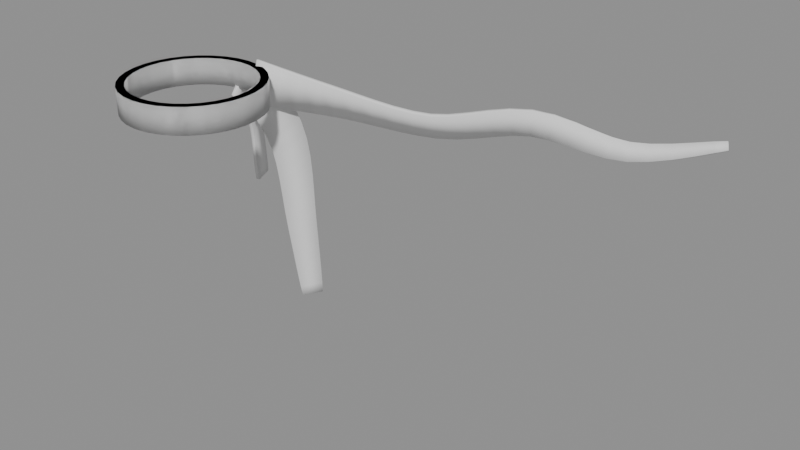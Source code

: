 # Source: trail_scarf.blend  (saved by Blender 5.2.45; exported with 4.5.12 LTS)
import bpy
from mathutils import Matrix  # noqa: F401  (used for matrix-valued properties, if any)

bpy.ops.wm.read_factory_settings(use_empty=True)
scene = bpy.context.scene
scene.name = 'Scene'

# ---- collections
col_coll_scarf_streaming = bpy.data.collections.new('Coll_Scarf_Streaming'); scene.collection.children.link(col_coll_scarf_streaming)
col_coll_scarf_hanging = bpy.data.collections.new('Coll_Scarf_Hanging'); scene.collection.children.link(col_coll_scarf_hanging)

# ---- materials (node trees are filled in below, after node groups)
mat_mat_fabric_sail_orange = bpy.data.materials.new('Mat_Fabric_Sail_Orange')

# ---- material node trees

# ---- meshes
me_mesh_scarf_streaming_loop = bpy.data.meshes.new('Mesh_Scarf_Streaming_Loop')
me_mesh_scarf_streaming_loop.from_pydata([(0.26, -0.245, -0.05), (0.23, -0.245, -0.05), (0.255, -0.1943, -0.05), (0.2256, -0.2001, -0.05), (0.2402, -0.1455, -0.05), (0.2125, -0.157, -0.05), (0.2162, -0.1006, -0.05), (0.1912, -0.1172, -0.05), (0.1838, -0.06115, -0.05), (0.1626, -0.08237, -0.05), (0.1444, -0.02882, -0.05), (0.1278, -0.05376, -0.05), (0.0995, -0.004791, -0.05), (0.08802, -0.03251, -0.05), (0.05072, 0.01, -0.05), (0.04487, -0.01942, -0.05), (1.5e-17, 0.015, -0.05), (1.5e-17, -0.015, -0.05), (-0.05072, 0.01, -0.05), (-0.04487, -0.01942, -0.05), (-0.0995, -0.004791, -0.05), (-0.08802, -0.03251, -0.05), (-0.1444, -0.02882, -0.05), (-0.1278, -0.05376, -0.05), (-0.1838, -0.06115, -0.05), (-0.1626, -0.08237, -0.05), (-0.2162, -0.1006, -0.05), (-0.1912, -0.1172, -0.05), (-0.2402, -0.1455, -0.05), (-0.2125, -0.157, -0.05), (-0.255, -0.1943, -0.05), (-0.2256, -0.2001, -0.05), (-0.26, -0.245, -0.05), (-0.23, -0.245, -0.05), (-0.255, -0.2957, -0.05), (-0.2256, -0.2899, -0.05), (-0.2402, -0.3445, -0.05), (-0.2125, -0.333, -0.05), (-0.2162, -0.3894, -0.05), (-0.1912, -0.3728, -0.05), (-0.1838, -0.4288, -0.05), (-0.1626, -0.4076, -0.05), (-0.1444, -0.4612, -0.05), (-0.1278, -0.4362, -0.05), (-0.0995, -0.4852, -0.05), (-0.08802, -0.4575, -0.05), (-0.05072, -0.5, -0.05), (-0.04487, -0.4706, -0.05), (-4.501e-17, -0.505, -0.05), (-4.501e-17, -0.475, -0.05), (0.05072, -0.5, -0.05), (0.04487, -0.4706, -0.05), (0.0995, -0.4852, -0.05), (0.08802, -0.4575, -0.05), (0.1444, -0.4612, -0.05), (0.1278, -0.4362, -0.05), (0.1838, -0.4288, -0.05), (0.1626, -0.4076, -0.05), (0.2162, -0.3894, -0.05), (0.1912, -0.3728, -0.05), (0.2402, -0.3445, -0.05), (0.2125, -0.333, -0.05), (0.255, -0.2957, -0.05), (0.2256, -0.2899, -0.05), (0.26, -0.245, 0.05), (0.23, -0.245, 0.05), (0.255, -0.1943, 0.05), (0.2256, -0.2001, 0.05), (0.2402, -0.1455, 0.05), (0.2125, -0.157, 0.05), (0.2162, -0.1006, 0.05), (0.1912, -0.1172, 0.05), (0.1838, -0.06115, 0.05), (0.1626, -0.08237, 0.05), (0.1444, -0.02882, 0.05), (0.1278, -0.05376, 0.05), (0.0995, -0.004791, 0.05), (0.08802, -0.03251, 0.05), (0.05072, 0.01, 0.05), (0.04487, -0.01942, 0.05), (1.5e-17, 0.015, 0.05), (1.5e-17, -0.015, 0.05), (-0.05072, 0.01, 0.05), (-0.04487, -0.01942, 0.05), (-0.0995, -0.004791, 0.05), (-0.08802, -0.03251, 0.05), (-0.1444, -0.02882, 0.05), (-0.1278, -0.05376, 0.05), (-0.1838, -0.06115, 0.05), (-0.1626, -0.08237, 0.05), (-0.2162, -0.1006, 0.05), (-0.1912, -0.1172, 0.05), (-0.2402, -0.1455, 0.05), (-0.2125, -0.157, 0.05), (-0.255, -0.1943, 0.05), (-0.2256, -0.2001, 0.05), (-0.26, -0.245, 0.05), (-0.23, -0.245, 0.05), (-0.255, -0.2957, 0.05), (-0.2256, -0.2899, 0.05), (-0.2402, -0.3445, 0.05), (-0.2125, -0.333, 0.05), (-0.2162, -0.3894, 0.05), (-0.1912, -0.3728, 0.05), (-0.1838, -0.4288, 0.05), (-0.1626, -0.4076, 0.05), (-0.1444, -0.4612, 0.05), (-0.1278, -0.4362, 0.05), (-0.0995, -0.4852, 0.05), (-0.08802, -0.4575, 0.05), (-0.05072, -0.5, 0.05), (-0.04487, -0.4706, 0.05), (-4.501e-17, -0.505, 0.05), (-4.501e-17, -0.475, 0.05), (0.05072, -0.5, 0.05), (0.04487, -0.4706, 0.05), (0.0995, -0.4852, 0.05), (0.08802, -0.4575, 0.05), (0.1444, -0.4612, 0.05), (0.1278, -0.4362, 0.05), (0.1838, -0.4288, 0.05), (0.1626, -0.4076, 0.05), (0.2162, -0.3894, 0.05), (0.1912, -0.3728, 0.05), (0.2402, -0.3445, 0.05), (0.2125, -0.333, 0.05), (0.255, -0.2957, 0.05), (0.2256, -0.2899, 0.05)], [], [(0, 2, 66, 64), (1, 65, 67, 3), (2, 4, 68, 66), (3, 67, 69, 5), (4, 6, 70, 68), (5, 69, 71, 7), (6, 8, 72, 70), (7, 71, 73, 9), (8, 10, 74, 72), (9, 73, 75, 11), (10, 12, 76, 74), (11, 75, 77, 13), (12, 14, 78, 76), (13, 77, 79, 15), (14, 16, 80, 78), (15, 79, 81, 17), (16, 18, 82, 80), (17, 81, 83, 19), (18, 20, 84, 82), (19, 83, 85, 21), (20, 22, 86, 84), (21, 85, 87, 23), (22, 24, 88, 86), (23, 87, 89, 25), (24, 26, 90, 88), (25, 89, 91, 27), (26, 28, 92, 90), (27, 91, 93, 29), (28, 30, 94, 92), (29, 93, 95, 31), (30, 32, 96, 94), (31, 95, 97, 33), (32, 34, 98, 96), (33, 97, 99, 35), (34, 36, 100, 98), (35, 99, 101, 37), (36, 38, 102, 100), (37, 101, 103, 39), (38, 40, 104, 102), (39, 103, 105, 41), (40, 42, 106, 104), (41, 105, 107, 43), (42, 44, 108, 106), (43, 107, 109, 45), (44, 46, 110, 108), (45, 109, 111, 47), (46, 48, 112, 110), (47, 111, 113, 49), (48, 50, 114, 112), (49, 113, 115, 51), (50, 52, 116, 114), (51, 115, 117, 53), (52, 54, 118, 116), (53, 117, 119, 55), (54, 56, 120, 118), (55, 119, 121, 57), (56, 58, 122, 120), (57, 121, 123, 59), (58, 60, 124, 122), (59, 123, 125, 61), (60, 62, 126, 124), (61, 125, 127, 63), (62, 0, 64, 126), (63, 127, 65, 1), (0, 1, 3, 2), (2, 3, 5, 4), (4, 5, 7, 6), (6, 7, 9, 8), (8, 9, 11, 10), (10, 11, 13, 12), (12, 13, 15, 14), (14, 15, 17, 16), (16, 17, 19, 18), (18, 19, 21, 20), (20, 21, 23, 22), (22, 23, 25, 24), (24, 25, 27, 26), (26, 27, 29, 28), (28, 29, 31, 30), (30, 31, 33, 32), (32, 33, 35, 34), (34, 35, 37, 36), (36, 37, 39, 38), (38, 39, 41, 40), (40, 41, 43, 42), (42, 43, 45, 44), (44, 45, 47, 46), (46, 47, 49, 48), (48, 49, 51, 50), (50, 51, 53, 52), (52, 53, 55, 54), (54, 55, 57, 56), (56, 57, 59, 58), (58, 59, 61, 60), (60, 61, 63, 62), (62, 63, 1, 0), (64, 66, 67, 65), (66, 68, 69, 67), (68, 70, 71, 69), (70, 72, 73, 71), (72, 74, 75, 73), (74, 76, 77, 75), (76, 78, 79, 77), (78, 80, 81, 79), (80, 82, 83, 81), (82, 84, 85, 83), (84, 86, 87, 85), (86, 88, 89, 87), (88, 90, 91, 89), (90, 92, 93, 91), (92, 94, 95, 93), (94, 96, 97, 95), (96, 98, 99, 97), (98, 100, 101, 99), (100, 102, 103, 101), (102, 104, 105, 103), (104, 106, 107, 105), (106, 108, 109, 107), (108, 110, 111, 109), (110, 112, 113, 111), (112, 114, 115, 113), (114, 116, 117, 115), (116, 118, 119, 117), (118, 120, 121, 119), (120, 122, 123, 121), (122, 124, 125, 123), (124, 126, 127, 125), (126, 64, 65, 127)])
me_mesh_scarf_streaming_loop.polygons.foreach_set('use_smooth', [True] * 128)
me_mesh_scarf_streaming_loop.materials.append(mat_mat_fabric_sail_orange)
me_mesh_scarf_streaming_loop.update()
me_mesh_scarf_streaming_tail = bpy.data.meshes.new('Mesh_Scarf_Streaming_Tail')
me_mesh_scarf_streaming_tail.from_pydata([(0.06716, -0.007424, 0.0735), (0.06277, 0.005851, 0.07282), (0.03998, -0.02416, -0.09351), (0.03009, -0.01427, -0.09282), (0.1051, 0.004645, 0.0632), (0.1004, 0.01782, 0.06417), (0.0676, 0.004068, -0.1011), (0.05842, 0.01443, -0.09895), (0.1551, 0.02537, 0.04813), (0.1502, 0.03825, 0.05073), (0.1088, 0.04025, -0.1105), (0.1005, 0.05102, -0.1071), (0.2122, 0.05149, 0.03034), (0.2076, 0.06408, 0.03437), (0.1597, 0.08093, -0.1209), (0.1523, 0.09183, -0.1162), (0.2721, 0.07998, 0.01169), (0.2679, 0.09224, 0.01696), (0.2163, 0.1224, -0.1313), (0.2097, 0.1333, -0.1255), (0.3314, 0.1083, -0.006104), (0.3276, 0.1202, 0.0001671), (0.2734, 0.1603, -0.1404), (0.2676, 0.1712, -0.1337), (0.3917, 0.1376, -0.02459), (0.3881, 0.1491, -0.01758), (0.3313, 0.1952, -0.1504), (0.3264, 0.2061, -0.1431), (0.4542, 0.1691, -0.04408), (0.4507, 0.1803, -0.03654), (0.3947, 0.2303, -0.1631), (0.3904, 0.2411, -0.1553), (0.5168, 0.2011, -0.06141), (0.5131, 0.212, -0.05354), (0.4629, 0.2648, -0.1758), (0.4589, 0.2757, -0.1678), (0.5781, 0.2323, -0.07386), (0.5739, 0.243, -0.06592), (0.5345, 0.2977, -0.1854), (0.5305, 0.3086, -0.1775), (0.6359, 0.2613, -0.07901), (0.6308, 0.2718, -0.07134), (0.6088, 0.328, -0.1887), (0.6045, 0.3389, -0.181), (0.6925, 0.2881, -0.07365), (0.6865, 0.2987, -0.06672), (0.6845, 0.3535, -0.1806), (0.6799, 0.3647, -0.1734), (0.7532, 0.3147, -0.05936), (0.7469, 0.3257, -0.0534), (0.7577, 0.3738, -0.1636), (0.753, 0.3854, -0.1572), (0.8184, 0.3424, -0.04154), (0.8123, 0.3539, -0.03659), (0.8262, 0.3907, -0.1444), (0.8218, 0.4029, -0.139), (0.8871, 0.3721, -0.02649), (0.8811, 0.3841, -0.02262), (0.8895, 0.4063, -0.1287), (0.8854, 0.419, -0.1246), (0.9575, 0.4054, -0.02147), (0.9514, 0.4177, -0.01883), (0.9476, 0.4219, -0.1211), (0.9436, 0.4351, -0.1186), (1.025, 0.4416, -0.03197), (1.018, 0.4539, -0.03073), (1.005, 0.4404, -0.1249), (1.0, 0.4536, -0.1241), (1.086, 0.4773, -0.05276), (1.079, 0.4893, -0.053), (1.065, 0.4632, -0.1374), (1.059, 0.4761, -0.1382), (1.142, 0.5104, -0.07616), (1.135, 0.5222, -0.07794), (1.127, 0.4893, -0.1535), (1.121, 0.5018, -0.1558), (1.196, 0.5399, -0.09572), (1.189, 0.5515, -0.0991), (1.191, 0.5166, -0.1665), (1.186, 0.5289, -0.1702), (1.249, 0.5652, -0.1059), (1.243, 0.577, -0.1108), (1.256, 0.5427, -0.1692), (1.252, 0.5551, -0.1741), (1.309, 0.589, -0.1039), (1.305, 0.6011, -0.1099), (1.324, 0.5671, -0.1578), (1.321, 0.5794, -0.1637), (1.377, 0.6124, -0.09292), (1.374, 0.6244, -0.09971), (1.395, 0.5909, -0.1378), (1.393, 0.603, -0.1444), (1.444, 0.6333, -0.0776), (1.442, 0.6451, -0.08491), (1.461, 0.6131, -0.1145), (1.46, 0.625, -0.1217), (1.503, 0.6501, -0.06296), (1.501, 0.6617, -0.07059), (1.517, 0.6323, -0.09296), (1.516, 0.644, -0.1005), (1.545, 0.6614, -0.05427), (1.544, 0.673, -0.06203), (1.556, 0.647, -0.07798), (1.555, 0.6586, -0.08571)], [], [(0, 2, 6, 4), (1, 5, 7, 3), (4, 6, 10, 8), (5, 9, 11, 7), (8, 10, 14, 12), (9, 13, 15, 11), (12, 14, 18, 16), (13, 17, 19, 15), (16, 18, 22, 20), (17, 21, 23, 19), (20, 22, 26, 24), (21, 25, 27, 23), (24, 26, 30, 28), (25, 29, 31, 27), (28, 30, 34, 32), (29, 33, 35, 31), (32, 34, 38, 36), (33, 37, 39, 35), (36, 38, 42, 40), (37, 41, 43, 39), (40, 42, 46, 44), (41, 45, 47, 43), (44, 46, 50, 48), (45, 49, 51, 47), (48, 50, 54, 52), (49, 53, 55, 51), (52, 54, 58, 56), (53, 57, 59, 55), (56, 58, 62, 60), (57, 61, 63, 59), (60, 62, 66, 64), (61, 65, 67, 63), (64, 66, 70, 68), (65, 69, 71, 67), (68, 70, 74, 72), (69, 73, 75, 71), (72, 74, 78, 76), (73, 77, 79, 75), (76, 78, 82, 80), (77, 81, 83, 79), (80, 82, 86, 84), (81, 85, 87, 83), (84, 86, 90, 88), (85, 89, 91, 87), (88, 90, 94, 92), (89, 93, 95, 91), (92, 94, 98, 96), (93, 97, 99, 95), (96, 98, 102, 100), (97, 101, 103, 99), (0, 1, 3, 2), (100, 102, 103, 101), (0, 4, 5, 1), (4, 8, 9, 5), (8, 12, 13, 9), (12, 16, 17, 13), (16, 20, 21, 17), (20, 24, 25, 21), (24, 28, 29, 25), (28, 32, 33, 29), (32, 36, 37, 33), (36, 40, 41, 37), (40, 44, 45, 41), (44, 48, 49, 45), (48, 52, 53, 49), (52, 56, 57, 53), (56, 60, 61, 57), (60, 64, 65, 61), (64, 68, 69, 65), (68, 72, 73, 69), (72, 76, 77, 73), (76, 80, 81, 77), (80, 84, 85, 81), (84, 88, 89, 85), (88, 92, 93, 89), (92, 96, 97, 93), (96, 100, 101, 97), (2, 3, 7, 6), (6, 7, 11, 10), (10, 11, 15, 14), (14, 15, 19, 18), (18, 19, 23, 22), (22, 23, 27, 26), (26, 27, 31, 30), (30, 31, 35, 34), (34, 35, 39, 38), (38, 39, 43, 42), (42, 43, 47, 46), (46, 47, 51, 50), (50, 51, 55, 54), (54, 55, 59, 58), (58, 59, 63, 62), (62, 63, 67, 66), (66, 67, 71, 70), (70, 71, 75, 74), (74, 75, 79, 78), (78, 79, 83, 82), (82, 83, 87, 86), (86, 87, 91, 90), (90, 91, 95, 94), (94, 95, 99, 98), (98, 99, 103, 102)])
me_mesh_scarf_streaming_tail.polygons.foreach_set('use_smooth', [True] * 102)
me_mesh_scarf_streaming_tail.materials.append(mat_mat_fabric_sail_orange)
me_mesh_scarf_streaming_tail.update()
me_mesh_scarf_hanging_loop = bpy.data.meshes.new('Mesh_Scarf_Hanging_Loop')
me_mesh_scarf_hanging_loop.from_pydata([(0.26, -0.245, -0.05), (0.23, -0.245, -0.05), (0.255, -0.1943, -0.05), (0.2256, -0.2001, -0.05), (0.2402, -0.1455, -0.05), (0.2125, -0.157, -0.05), (0.2162, -0.1006, -0.05), (0.1912, -0.1172, -0.05), (0.1838, -0.06115, -0.05), (0.1626, -0.08237, -0.05), (0.1444, -0.02882, -0.05), (0.1278, -0.05376, -0.05), (0.0995, -0.004791, -0.05), (0.08802, -0.03251, -0.05), (0.05072, 0.01, -0.05), (0.04487, -0.01942, -0.05), (1.5e-17, 0.015, -0.05), (1.5e-17, -0.015, -0.05), (-0.05072, 0.01, -0.05), (-0.04487, -0.01942, -0.05), (-0.0995, -0.004791, -0.05), (-0.08802, -0.03251, -0.05), (-0.1444, -0.02882, -0.05), (-0.1278, -0.05376, -0.05), (-0.1838, -0.06115, -0.05), (-0.1626, -0.08237, -0.05), (-0.2162, -0.1006, -0.05), (-0.1912, -0.1172, -0.05), (-0.2402, -0.1455, -0.05), (-0.2125, -0.157, -0.05), (-0.255, -0.1943, -0.05), (-0.2256, -0.2001, -0.05), (-0.26, -0.245, -0.05), (-0.23, -0.245, -0.05), (-0.255, -0.2957, -0.05), (-0.2256, -0.2899, -0.05), (-0.2402, -0.3445, -0.05), (-0.2125, -0.333, -0.05), (-0.2162, -0.3894, -0.05), (-0.1912, -0.3728, -0.05), (-0.1838, -0.4288, -0.05), (-0.1626, -0.4076, -0.05), (-0.1444, -0.4612, -0.05), (-0.1278, -0.4362, -0.05), (-0.0995, -0.4852, -0.05), (-0.08802, -0.4575, -0.05), (-0.05072, -0.5, -0.05), (-0.04487, -0.4706, -0.05), (-4.501e-17, -0.505, -0.05), (-4.501e-17, -0.475, -0.05), (0.05072, -0.5, -0.05), (0.04487, -0.4706, -0.05), (0.0995, -0.4852, -0.05), (0.08802, -0.4575, -0.05), (0.1444, -0.4612, -0.05), (0.1278, -0.4362, -0.05), (0.1838, -0.4288, -0.05), (0.1626, -0.4076, -0.05), (0.2162, -0.3894, -0.05), (0.1912, -0.3728, -0.05), (0.2402, -0.3445, -0.05), (0.2125, -0.333, -0.05), (0.255, -0.2957, -0.05), (0.2256, -0.2899, -0.05), (0.26, -0.245, 0.05), (0.23, -0.245, 0.05), (0.255, -0.1943, 0.05), (0.2256, -0.2001, 0.05), (0.2402, -0.1455, 0.05), (0.2125, -0.157, 0.05), (0.2162, -0.1006, 0.05), (0.1912, -0.1172, 0.05), (0.1838, -0.06115, 0.05), (0.1626, -0.08237, 0.05), (0.1444, -0.02882, 0.05), (0.1278, -0.05376, 0.05), (0.0995, -0.004791, 0.05), (0.08802, -0.03251, 0.05), (0.05072, 0.01, 0.05), (0.04487, -0.01942, 0.05), (1.5e-17, 0.015, 0.05), (1.5e-17, -0.015, 0.05), (-0.05072, 0.01, 0.05), (-0.04487, -0.01942, 0.05), (-0.0995, -0.004791, 0.05), (-0.08802, -0.03251, 0.05), (-0.1444, -0.02882, 0.05), (-0.1278, -0.05376, 0.05), (-0.1838, -0.06115, 0.05), (-0.1626, -0.08237, 0.05), (-0.2162, -0.1006, 0.05), (-0.1912, -0.1172, 0.05), (-0.2402, -0.1455, 0.05), (-0.2125, -0.157, 0.05), (-0.255, -0.1943, 0.05), (-0.2256, -0.2001, 0.05), (-0.26, -0.245, 0.05), (-0.23, -0.245, 0.05), (-0.255, -0.2957, 0.05), (-0.2256, -0.2899, 0.05), (-0.2402, -0.3445, 0.05), (-0.2125, -0.333, 0.05), (-0.2162, -0.3894, 0.05), (-0.1912, -0.3728, 0.05), (-0.1838, -0.4288, 0.05), (-0.1626, -0.4076, 0.05), (-0.1444, -0.4612, 0.05), (-0.1278, -0.4362, 0.05), (-0.0995, -0.4852, 0.05), (-0.08802, -0.4575, 0.05), (-0.05072, -0.5, 0.05), (-0.04487, -0.4706, 0.05), (-4.501e-17, -0.505, 0.05), (-4.501e-17, -0.475, 0.05), (0.05072, -0.5, 0.05), (0.04487, -0.4706, 0.05), (0.0995, -0.4852, 0.05), (0.08802, -0.4575, 0.05), (0.1444, -0.4612, 0.05), (0.1278, -0.4362, 0.05), (0.1838, -0.4288, 0.05), (0.1626, -0.4076, 0.05), (0.2162, -0.3894, 0.05), (0.1912, -0.3728, 0.05), (0.2402, -0.3445, 0.05), (0.2125, -0.333, 0.05), (0.255, -0.2957, 0.05), (0.2256, -0.2899, 0.05)], [], [(0, 2, 66, 64), (1, 65, 67, 3), (2, 4, 68, 66), (3, 67, 69, 5), (4, 6, 70, 68), (5, 69, 71, 7), (6, 8, 72, 70), (7, 71, 73, 9), (8, 10, 74, 72), (9, 73, 75, 11), (10, 12, 76, 74), (11, 75, 77, 13), (12, 14, 78, 76), (13, 77, 79, 15), (14, 16, 80, 78), (15, 79, 81, 17), (16, 18, 82, 80), (17, 81, 83, 19), (18, 20, 84, 82), (19, 83, 85, 21), (20, 22, 86, 84), (21, 85, 87, 23), (22, 24, 88, 86), (23, 87, 89, 25), (24, 26, 90, 88), (25, 89, 91, 27), (26, 28, 92, 90), (27, 91, 93, 29), (28, 30, 94, 92), (29, 93, 95, 31), (30, 32, 96, 94), (31, 95, 97, 33), (32, 34, 98, 96), (33, 97, 99, 35), (34, 36, 100, 98), (35, 99, 101, 37), (36, 38, 102, 100), (37, 101, 103, 39), (38, 40, 104, 102), (39, 103, 105, 41), (40, 42, 106, 104), (41, 105, 107, 43), (42, 44, 108, 106), (43, 107, 109, 45), (44, 46, 110, 108), (45, 109, 111, 47), (46, 48, 112, 110), (47, 111, 113, 49), (48, 50, 114, 112), (49, 113, 115, 51), (50, 52, 116, 114), (51, 115, 117, 53), (52, 54, 118, 116), (53, 117, 119, 55), (54, 56, 120, 118), (55, 119, 121, 57), (56, 58, 122, 120), (57, 121, 123, 59), (58, 60, 124, 122), (59, 123, 125, 61), (60, 62, 126, 124), (61, 125, 127, 63), (62, 0, 64, 126), (63, 127, 65, 1), (0, 1, 3, 2), (2, 3, 5, 4), (4, 5, 7, 6), (6, 7, 9, 8), (8, 9, 11, 10), (10, 11, 13, 12), (12, 13, 15, 14), (14, 15, 17, 16), (16, 17, 19, 18), (18, 19, 21, 20), (20, 21, 23, 22), (22, 23, 25, 24), (24, 25, 27, 26), (26, 27, 29, 28), (28, 29, 31, 30), (30, 31, 33, 32), (32, 33, 35, 34), (34, 35, 37, 36), (36, 37, 39, 38), (38, 39, 41, 40), (40, 41, 43, 42), (42, 43, 45, 44), (44, 45, 47, 46), (46, 47, 49, 48), (48, 49, 51, 50), (50, 51, 53, 52), (52, 53, 55, 54), (54, 55, 57, 56), (56, 57, 59, 58), (58, 59, 61, 60), (60, 61, 63, 62), (62, 63, 1, 0), (64, 66, 67, 65), (66, 68, 69, 67), (68, 70, 71, 69), (70, 72, 73, 71), (72, 74, 75, 73), (74, 76, 77, 75), (76, 78, 79, 77), (78, 80, 81, 79), (80, 82, 83, 81), (82, 84, 85, 83), (84, 86, 87, 85), (86, 88, 89, 87), (88, 90, 91, 89), (90, 92, 93, 91), (92, 94, 95, 93), (94, 96, 97, 95), (96, 98, 99, 97), (98, 100, 101, 99), (100, 102, 103, 101), (102, 104, 105, 103), (104, 106, 107, 105), (106, 108, 109, 107), (108, 110, 111, 109), (110, 112, 113, 111), (112, 114, 115, 113), (114, 116, 117, 115), (116, 118, 119, 117), (118, 120, 121, 119), (120, 122, 123, 121), (122, 124, 125, 123), (124, 126, 127, 125), (126, 64, 65, 127)])
me_mesh_scarf_hanging_loop.polygons.foreach_set('use_smooth', [True] * 128)
me_mesh_scarf_hanging_loop.materials.append(mat_mat_fabric_sail_orange)
me_mesh_scarf_hanging_loop.update()
me_mesh_scarf_hanging_taillong = bpy.data.meshes.new('Mesh_Scarf_Hanging_TailLong')
me_mesh_scarf_hanging_taillong.from_pydata([(0.09092, 0.05992, 0.01358), (0.07821, 0.06562, 0.01219), (0.04204, -0.06501, -0.05354), (0.02884, -0.06053, -0.05223), (0.09978, 0.07187, -0.01874), (0.08724, 0.07806, -0.0195), (0.04447, -0.04811, -0.08639), (0.03154, -0.04294, -0.08497), (0.1108, 0.09067, -0.06488), (0.09847, 0.09726, -0.065), (0.04982, -0.02458, -0.1302), (0.0372, -0.01871, -0.1287), (0.1227, 0.1129, -0.1221), (0.1106, 0.12, -0.1219), (0.05655, 0.0007866, -0.1804), (0.04424, 0.007294, -0.1789), (0.1339, 0.1343, -0.1864), (0.122, 0.1418, -0.1862), (0.06334, 0.02418, -0.2336), (0.05135, 0.03126, -0.2322), (0.1432, 0.1499, -0.2542), (0.1317, 0.1579, -0.2542), (0.0684, 0.04226, -0.2865), (0.05677, 0.04994, -0.2851), (0.1505, 0.1573, -0.3248), (0.1395, 0.1659, -0.3252), (0.07112, 0.05545, -0.3444), (0.06001, 0.06388, -0.3432), (0.1566, 0.1594, -0.399), (0.1462, 0.1688, -0.3996), (0.07272, 0.06631, -0.4116), (0.06228, 0.07558, -0.4106), (0.1611, 0.1592, -0.4743), (0.1513, 0.1692, -0.4745), (0.07464, 0.07499, -0.4834), (0.06486, 0.08499, -0.483), (0.1619, 0.1619, -0.5475), (0.152, 0.1717, -0.547), (0.08066, 0.07982, -0.5557), (0.07074, 0.08969, -0.5561), (0.1613, 0.1669, -0.6153), (0.1508, 0.176, -0.6148), (0.08921, 0.08393, -0.6247), (0.07868, 0.09315, -0.6252), (0.163, 0.1706, -0.6831), (0.1522, 0.1795, -0.683), (0.09644, 0.09039, -0.6929), (0.08568, 0.09935, -0.6931), (0.1657, 0.1731, -0.7534), (0.1549, 0.182, -0.7534), (0.103, 0.09732, -0.7625), (0.09222, 0.1063, -0.7627), (0.1679, 0.1755, -0.8197), (0.157, 0.1843, -0.8197), (0.1099, 0.1036, -0.8281), (0.09904, 0.1124, -0.8284), (0.1691, 0.1773, -0.8761), (0.158, 0.1858, -0.876), (0.1165, 0.1091, -0.8837), (0.1055, 0.1176, -0.8842), (0.1694, 0.1778, -0.9163), (0.1582, 0.1861, -0.9163), (0.1218, 0.1139, -0.9234), (0.1106, 0.1223, -0.9239)], [], [(0, 2, 6, 4), (1, 5, 7, 3), (4, 6, 10, 8), (5, 9, 11, 7), (8, 10, 14, 12), (9, 13, 15, 11), (12, 14, 18, 16), (13, 17, 19, 15), (16, 18, 22, 20), (17, 21, 23, 19), (20, 22, 26, 24), (21, 25, 27, 23), (24, 26, 30, 28), (25, 29, 31, 27), (28, 30, 34, 32), (29, 33, 35, 31), (32, 34, 38, 36), (33, 37, 39, 35), (36, 38, 42, 40), (37, 41, 43, 39), (40, 42, 46, 44), (41, 45, 47, 43), (44, 46, 50, 48), (45, 49, 51, 47), (48, 50, 54, 52), (49, 53, 55, 51), (52, 54, 58, 56), (53, 57, 59, 55), (56, 58, 62, 60), (57, 61, 63, 59), (0, 1, 3, 2), (60, 62, 63, 61), (0, 4, 5, 1), (4, 8, 9, 5), (8, 12, 13, 9), (12, 16, 17, 13), (16, 20, 21, 17), (20, 24, 25, 21), (24, 28, 29, 25), (28, 32, 33, 29), (32, 36, 37, 33), (36, 40, 41, 37), (40, 44, 45, 41), (44, 48, 49, 45), (48, 52, 53, 49), (52, 56, 57, 53), (56, 60, 61, 57), (2, 3, 7, 6), (6, 7, 11, 10), (10, 11, 15, 14), (14, 15, 19, 18), (18, 19, 23, 22), (22, 23, 27, 26), (26, 27, 31, 30), (30, 31, 35, 34), (34, 35, 39, 38), (38, 39, 43, 42), (42, 43, 47, 46), (46, 47, 51, 50), (50, 51, 55, 54), (54, 55, 59, 58), (58, 59, 63, 62)])
me_mesh_scarf_hanging_taillong.polygons.foreach_set('use_smooth', [True] * 62)
me_mesh_scarf_hanging_taillong.materials.append(mat_mat_fabric_sail_orange)
me_mesh_scarf_hanging_taillong.update()
me_mesh_scarf_hanging_tailshort = bpy.data.meshes.new('Mesh_Scarf_Hanging_TailShort')
me_mesh_scarf_hanging_tailshort.from_pydata([(-0.05415, 0.05439, 0.003406), (-0.06633, 0.04792, 0.005837), (-0.01311, -0.04931, -0.06346), (-0.02641, -0.053, -0.06578), (-0.06499, 0.06556, -0.02097), (-0.07698, 0.05841, -0.01991), (-0.01412, -0.03034, -0.08809), (-0.02695, -0.03538, -0.09055), (-0.07673, 0.08335, -0.05645), (-0.08858, 0.07591, -0.0568), (-0.01936, -0.005109, -0.1211), (-0.03165, -0.01143, -0.1234), (-0.08758, 0.1054, -0.1006), (-0.09933, 0.09788, -0.1018), (-0.02765, 0.021, -0.159), (-0.03952, 0.0138, -0.1608), (-0.09595, 0.1279, -0.15), (-0.1078, 0.1206, -0.1514), (-0.03757, 0.04403, -0.199), (-0.04929, 0.03644, -0.2), (-0.101, 0.1465, -0.202), (-0.113, 0.1394, -0.2033), (-0.04706, 0.06077, -0.2374), (-0.0589, 0.05332, -0.2373), (-0.1031, 0.1587, -0.2586), (-0.1155, 0.1522, -0.2594), (-0.05582, 0.07294, -0.2816), (-0.068, 0.06607, -0.281), (-0.1036, 0.1669, -0.3196), (-0.1163, 0.1611, -0.3202), (-0.06454, 0.08348, -0.3359), (-0.07714, 0.07743, -0.3351), (-0.1034, 0.172, -0.3789), (-0.1164, 0.167, -0.3794), (-0.0724, 0.09265, -0.3915), (-0.08536, 0.08745, -0.3906), (-0.1028, 0.1745, -0.4297), (-0.1162, 0.1703, -0.4299), (-0.07907, 0.1008, -0.4407), (-0.09232, 0.09643, -0.4398), (-0.1029, 0.1752, -0.465), (-0.1163, 0.1714, -0.4651), (-0.08372, 0.1087, -0.4754), (-0.09711, 0.1047, -0.4745)], [], [(0, 2, 6, 4), (1, 5, 7, 3), (4, 6, 10, 8), (5, 9, 11, 7), (8, 10, 14, 12), (9, 13, 15, 11), (12, 14, 18, 16), (13, 17, 19, 15), (16, 18, 22, 20), (17, 21, 23, 19), (20, 22, 26, 24), (21, 25, 27, 23), (24, 26, 30, 28), (25, 29, 31, 27), (28, 30, 34, 32), (29, 33, 35, 31), (32, 34, 38, 36), (33, 37, 39, 35), (36, 38, 42, 40), (37, 41, 43, 39), (0, 1, 3, 2), (40, 42, 43, 41), (0, 4, 5, 1), (4, 8, 9, 5), (8, 12, 13, 9), (12, 16, 17, 13), (16, 20, 21, 17), (20, 24, 25, 21), (24, 28, 29, 25), (28, 32, 33, 29), (32, 36, 37, 33), (36, 40, 41, 37), (2, 3, 7, 6), (6, 7, 11, 10), (10, 11, 15, 14), (14, 15, 19, 18), (18, 19, 23, 22), (22, 23, 27, 26), (26, 27, 31, 30), (30, 31, 35, 34), (34, 35, 39, 38), (38, 39, 43, 42)])
me_mesh_scarf_hanging_tailshort.polygons.foreach_set('use_smooth', [True] * 42)
me_mesh_scarf_hanging_tailshort.materials.append(mat_mat_fabric_sail_orange)
me_mesh_scarf_hanging_tailshort.update()

# ---- objects
ob_mesh_scarf_streaming_loop = bpy.data.objects.new('Mesh_Scarf_Streaming_Loop', me_mesh_scarf_streaming_loop)
ob_mesh_scarf_streaming_tail = bpy.data.objects.new('Mesh_Scarf_Streaming_Tail', me_mesh_scarf_streaming_tail)
ob_mesh_scarf_hanging_loop = bpy.data.objects.new('Mesh_Scarf_Hanging_Loop', me_mesh_scarf_hanging_loop)
ob_mesh_scarf_hanging_taillong = bpy.data.objects.new('Mesh_Scarf_Hanging_TailLong', me_mesh_scarf_hanging_taillong)
ob_mesh_scarf_hanging_tailshort = bpy.data.objects.new('Mesh_Scarf_Hanging_TailShort', me_mesh_scarf_hanging_tailshort)

# ---- transforms, parenting, visibility, modifiers, constraints
ob_mesh_scarf_streaming_loop.location = (0.0, 0.2, 2.97)
ob_mesh_scarf_streaming_tail.location = (0.0, 0.2, 2.97)
ob_mesh_scarf_hanging_loop.location = (0.0, 0.2, 2.97)
ob_mesh_scarf_hanging_taillong.location = (0.0, 0.2, 2.97)
ob_mesh_scarf_hanging_tailshort.location = (0.0, 0.2, 2.97)

# ---- collection membership
col_coll_scarf_streaming.objects.link(ob_mesh_scarf_streaming_loop)
col_coll_scarf_streaming.objects.link(ob_mesh_scarf_streaming_tail)
col_coll_scarf_hanging.objects.link(ob_mesh_scarf_hanging_loop)
col_coll_scarf_hanging.objects.link(ob_mesh_scarf_hanging_taillong)
col_coll_scarf_hanging.objects.link(ob_mesh_scarf_hanging_tailshort)

# ---- scene / render settings (as saved in the file)
scene.frame_start = 1; scene.frame_end = 250; scene.frame_set(1)
scene.render.engine = 'BLENDER_EEVEE_NEXT'
scene.render.bake_bias = 0.0
scene.render.bake_samples = 0
scene.render.compositor_device = 'GPU'
scene.eevee.use_volume_custom_range = False
scene.eevee.fast_gi_thickness_near = 0.1
scene.eevee.fast_gi_thickness_far = 0.0
scene.eevee.ray_tracing_options.screen_trace_thickness = 0.1
bpy.context.view_layer.update()

# ---- added for rendering (the .blend has no active camera and no usable light): camera, sun + grey world if the file has none
cam_auto = bpy.data.cameras.new('AutoCamera')
cam_auto.lens = 50.0
cam_auto.sensor_width = 36.0
cam_auto.clip_end = 1000.0
ob_auto_camera = bpy.data.objects.new('AutoCamera', cam_auto)
scene.collection.objects.link(ob_auto_camera)
ob_auto_camera.location = (2.85361, -2.3625, 4.30913)
ob_auto_camera.rotation_euler = (1.09748, -7.21219e-08, 0.694738)
scene.camera = ob_auto_camera
light_auto_sun = bpy.data.lights.new('AutoSun', 'SUN')
light_auto_sun.energy = 3.0
light_auto_sun.angle = 0.0523599
ob_auto_sun = bpy.data.objects.new('AutoSun', light_auto_sun)
scene.collection.objects.link(ob_auto_sun)
ob_auto_sun.rotation_euler = (0.872665, 0.174533, 0.523599)
if scene.world is None:
    world_auto = bpy.data.worlds.new('AutoWorld')
    world_auto.color = (0.3, 0.3, 0.3)
    scene.world = world_auto
bpy.context.view_layer.update()
